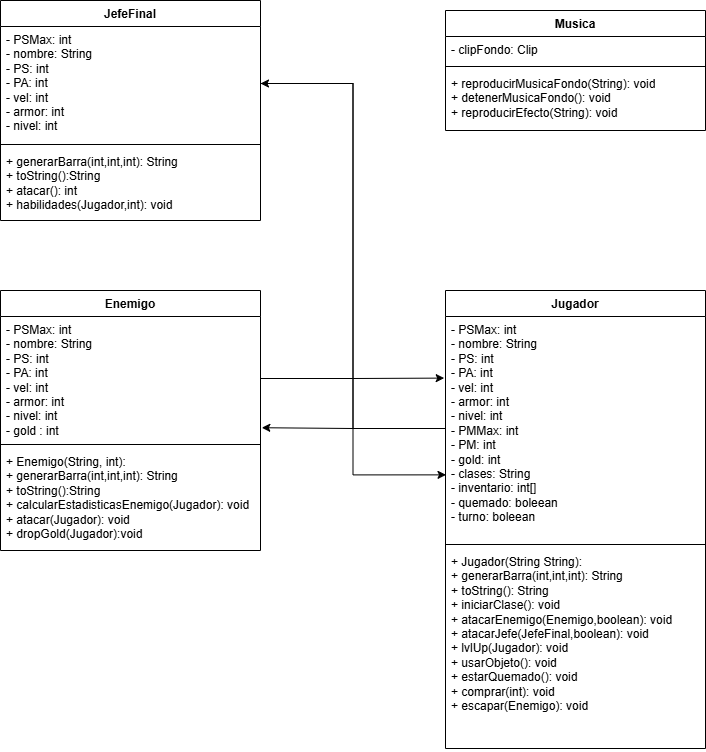

The diagram above was exported from draw.io. Its source (the exported page's mxGraphModel, read from the mxfile embedded in the PNG):
<mxGraphModel dx="1000" dy="1715" grid="1" gridSize="10" guides="1" tooltips="1" connect="1" arrows="1" fold="1" page="1" pageScale="1" pageWidth="827" pageHeight="1169" math="0" shadow="0">
  <root>
    <mxCell id="0" />
    <mxCell id="1" parent="0" />
    <mxCell id="Qoqe6QQQRkHli1VDi3S2-1" value="Musica" style="swimlane;fontStyle=1;align=center;verticalAlign=top;childLayout=stackLayout;horizontal=1;startSize=26;horizontalStack=0;resizeParent=1;resizeParentMax=0;resizeLast=0;collapsible=1;marginBottom=0;whiteSpace=wrap;html=1;" vertex="1" parent="1">
      <mxGeometry x="460" y="-150" width="260" height="120" as="geometry">
        <mxRectangle x="740" width="80" height="30" as="alternateBounds" />
      </mxGeometry>
    </mxCell>
    <mxCell id="Qoqe6QQQRkHli1VDi3S2-2" value="- clipFondo: Clip" style="text;strokeColor=none;fillColor=none;align=left;verticalAlign=top;spacingLeft=4;spacingRight=4;overflow=hidden;rotatable=0;points=[[0,0.5],[1,0.5]];portConstraint=eastwest;whiteSpace=wrap;html=1;" vertex="1" parent="Qoqe6QQQRkHli1VDi3S2-1">
      <mxGeometry y="26" width="260" height="26" as="geometry" />
    </mxCell>
    <mxCell id="Qoqe6QQQRkHli1VDi3S2-3" value="" style="line;strokeWidth=1;fillColor=none;align=left;verticalAlign=middle;spacingTop=-1;spacingLeft=3;spacingRight=3;rotatable=0;labelPosition=right;points=[];portConstraint=eastwest;strokeColor=inherit;" vertex="1" parent="Qoqe6QQQRkHli1VDi3S2-1">
      <mxGeometry y="52" width="260" height="8" as="geometry" />
    </mxCell>
    <mxCell id="Qoqe6QQQRkHli1VDi3S2-4" value="+ reproducirMusicaFondo(String): void&lt;div&gt;+ detenerMusicaFondo(): void&lt;/div&gt;&lt;div&gt;+ reproducirEfecto(String): void&lt;/div&gt;" style="text;strokeColor=none;fillColor=none;align=left;verticalAlign=top;spacingLeft=4;spacingRight=4;overflow=hidden;rotatable=0;points=[[0,0.5],[1,0.5]];portConstraint=eastwest;whiteSpace=wrap;html=1;" vertex="1" parent="Qoqe6QQQRkHli1VDi3S2-1">
      <mxGeometry y="60" width="260" height="60" as="geometry" />
    </mxCell>
    <mxCell id="Qoqe6QQQRkHli1VDi3S2-5" value="JefeFinal" style="swimlane;fontStyle=1;align=center;verticalAlign=top;childLayout=stackLayout;horizontal=1;startSize=26;horizontalStack=0;resizeParent=1;resizeParentMax=0;resizeLast=0;collapsible=1;marginBottom=0;whiteSpace=wrap;html=1;" vertex="1" parent="1">
      <mxGeometry x="15" y="-160" width="260" height="220" as="geometry">
        <mxRectangle x="60" y="42" width="90" height="30" as="alternateBounds" />
      </mxGeometry>
    </mxCell>
    <mxCell id="Qoqe6QQQRkHli1VDi3S2-6" value="- PSMax: int&lt;div&gt;- nombre: String&lt;/div&gt;&lt;div&gt;- PS: int&lt;/div&gt;&lt;div&gt;- PA: int&lt;/div&gt;&lt;div&gt;- vel: int&lt;/div&gt;&lt;div&gt;- armor: int&lt;/div&gt;&lt;div&gt;- nivel: int&lt;/div&gt;" style="text;strokeColor=none;fillColor=none;align=left;verticalAlign=top;spacingLeft=4;spacingRight=4;overflow=hidden;rotatable=0;points=[[0,0.5],[1,0.5]];portConstraint=eastwest;whiteSpace=wrap;html=1;" vertex="1" parent="Qoqe6QQQRkHli1VDi3S2-5">
      <mxGeometry y="26" width="260" height="114" as="geometry" />
    </mxCell>
    <mxCell id="Qoqe6QQQRkHli1VDi3S2-7" value="" style="line;strokeWidth=1;fillColor=none;align=left;verticalAlign=middle;spacingTop=-1;spacingLeft=3;spacingRight=3;rotatable=0;labelPosition=right;points=[];portConstraint=eastwest;strokeColor=inherit;" vertex="1" parent="Qoqe6QQQRkHli1VDi3S2-5">
      <mxGeometry y="140" width="260" height="8" as="geometry" />
    </mxCell>
    <mxCell id="Qoqe6QQQRkHli1VDi3S2-8" value="+ generarBarra(int,int,int): String&lt;div&gt;+ toString():String&lt;/div&gt;&lt;div&gt;+ atacar(): int&lt;/div&gt;&lt;div&gt;+ habilidades(Jugador,int): void&lt;/div&gt;&lt;div&gt;&lt;br&gt;&lt;/div&gt;" style="text;strokeColor=none;fillColor=none;align=left;verticalAlign=top;spacingLeft=4;spacingRight=4;overflow=hidden;rotatable=0;points=[[0,0.5],[1,0.5]];portConstraint=eastwest;whiteSpace=wrap;html=1;" vertex="1" parent="Qoqe6QQQRkHli1VDi3S2-5">
      <mxGeometry y="148" width="260" height="72" as="geometry" />
    </mxCell>
    <mxCell id="Qoqe6QQQRkHli1VDi3S2-9" value="Jugador" style="swimlane;fontStyle=1;align=center;verticalAlign=top;childLayout=stackLayout;horizontal=1;startSize=26;horizontalStack=0;resizeParent=1;resizeParentMax=0;resizeLast=0;collapsible=1;marginBottom=0;whiteSpace=wrap;html=1;" vertex="1" parent="1">
      <mxGeometry x="460" y="130" width="260" height="458" as="geometry">
        <mxRectangle x="827" width="80" height="30" as="alternateBounds" />
      </mxGeometry>
    </mxCell>
    <mxCell id="Qoqe6QQQRkHli1VDi3S2-10" value="- PSMax: int&lt;div&gt;- nombre: String&lt;/div&gt;&lt;div&gt;- PS: int&lt;/div&gt;&lt;div&gt;- PA: int&lt;/div&gt;&lt;div&gt;- vel: int&lt;/div&gt;&lt;div&gt;- armor: int&lt;/div&gt;&lt;div&gt;- nivel: int&lt;/div&gt;&lt;div&gt;- PMMax: int&lt;/div&gt;&lt;div&gt;- PM: int&lt;/div&gt;&lt;div&gt;- gold: int&lt;/div&gt;&lt;div&gt;- clases: String&lt;/div&gt;&lt;div&gt;- inventario: int[]&lt;/div&gt;&lt;div&gt;- quemado: boleean&lt;/div&gt;&lt;div&gt;- turno: boleean&lt;/div&gt;" style="text;strokeColor=none;fillColor=none;align=left;verticalAlign=top;spacingLeft=4;spacingRight=4;overflow=hidden;rotatable=0;points=[[0,0.5],[1,0.5]];portConstraint=eastwest;whiteSpace=wrap;html=1;" vertex="1" parent="Qoqe6QQQRkHli1VDi3S2-9">
      <mxGeometry y="26" width="260" height="224" as="geometry" />
    </mxCell>
    <mxCell id="Qoqe6QQQRkHli1VDi3S2-11" value="" style="line;strokeWidth=1;fillColor=none;align=left;verticalAlign=middle;spacingTop=-1;spacingLeft=3;spacingRight=3;rotatable=0;labelPosition=right;points=[];portConstraint=eastwest;strokeColor=inherit;" vertex="1" parent="Qoqe6QQQRkHli1VDi3S2-9">
      <mxGeometry y="250" width="260" height="8" as="geometry" />
    </mxCell>
    <mxCell id="Qoqe6QQQRkHli1VDi3S2-12" value="+ Jugador(String String):&amp;nbsp;&lt;div&gt;+ generarBarra(int,int,int): String&lt;/div&gt;&lt;div&gt;+ toString(): String&lt;/div&gt;&lt;div&gt;+ iniciarClase(): void&lt;/div&gt;&lt;div&gt;+ atacarEnemigo(Enemigo,boolean): void&lt;/div&gt;&lt;div&gt;+ atacarJefe(JefeFinal,boolean): void&lt;/div&gt;&lt;div&gt;+ lvlUp(Jugador): void&lt;/div&gt;&lt;div&gt;+ usarObjeto(): void&lt;/div&gt;&lt;div&gt;+ estarQuemado(): void&lt;/div&gt;&lt;div&gt;+ comprar(int): void&lt;/div&gt;&lt;div&gt;+ escapar(Enemigo): void&amp;nbsp;&lt;/div&gt;" style="text;strokeColor=none;fillColor=none;align=left;verticalAlign=top;spacingLeft=4;spacingRight=4;overflow=hidden;rotatable=0;points=[[0,0.5],[1,0.5]];portConstraint=eastwest;whiteSpace=wrap;html=1;" vertex="1" parent="Qoqe6QQQRkHli1VDi3S2-9">
      <mxGeometry y="258" width="260" height="200" as="geometry" />
    </mxCell>
    <mxCell id="Qoqe6QQQRkHli1VDi3S2-13" value="Enemigo" style="swimlane;fontStyle=1;align=center;verticalAlign=top;childLayout=stackLayout;horizontal=1;startSize=26;horizontalStack=0;resizeParent=1;resizeParentMax=0;resizeLast=0;collapsible=1;marginBottom=0;whiteSpace=wrap;html=1;" vertex="1" parent="1">
      <mxGeometry x="15" y="130" width="260" height="260" as="geometry" />
    </mxCell>
    <mxCell id="Qoqe6QQQRkHli1VDi3S2-14" value="- PSMax: int&lt;div&gt;- nombre: String&lt;/div&gt;&lt;div&gt;- PS: int&lt;/div&gt;&lt;div&gt;- PA: int&lt;/div&gt;&lt;div&gt;- vel: int&lt;/div&gt;&lt;div&gt;- armor: int&lt;/div&gt;&lt;div&gt;- nivel: int&lt;/div&gt;&lt;div&gt;- gold : int&lt;/div&gt;&lt;div&gt;&lt;br&gt;&lt;/div&gt;" style="text;strokeColor=none;fillColor=none;align=left;verticalAlign=top;spacingLeft=4;spacingRight=4;overflow=hidden;rotatable=0;points=[[0,0.5],[1,0.5]];portConstraint=eastwest;whiteSpace=wrap;html=1;" vertex="1" parent="Qoqe6QQQRkHli1VDi3S2-13">
      <mxGeometry y="26" width="260" height="124" as="geometry" />
    </mxCell>
    <mxCell id="Qoqe6QQQRkHli1VDi3S2-15" value="" style="line;strokeWidth=1;fillColor=none;align=left;verticalAlign=middle;spacingTop=-1;spacingLeft=3;spacingRight=3;rotatable=0;labelPosition=right;points=[];portConstraint=eastwest;strokeColor=inherit;" vertex="1" parent="Qoqe6QQQRkHli1VDi3S2-13">
      <mxGeometry y="150" width="260" height="8" as="geometry" />
    </mxCell>
    <mxCell id="Qoqe6QQQRkHli1VDi3S2-16" value="+ Enemigo(String, int):&lt;div&gt;+ generarBarra(int,int,int): String&lt;/div&gt;&lt;div&gt;+ toString():String&lt;/div&gt;&lt;div&gt;+ calcularEstadisticasEnemigo(Jugador): void&lt;/div&gt;&lt;div&gt;+ atacar(Jugador&lt;span style=&quot;background-color: transparent; color: light-dark(rgb(0, 0, 0), rgb(255, 255, 255));&quot;&gt;): void&lt;/span&gt;&lt;/div&gt;&lt;div&gt;&lt;span style=&quot;background-color: transparent; color: light-dark(rgb(0, 0, 0), rgb(255, 255, 255));&quot;&gt;+ dropGold(Jugador):void&lt;/span&gt;&lt;/div&gt;&lt;div&gt;&lt;br&gt;&lt;/div&gt;" style="text;strokeColor=none;fillColor=none;align=left;verticalAlign=top;spacingLeft=4;spacingRight=4;overflow=hidden;rotatable=0;points=[[0,0.5],[1,0.5]];portConstraint=eastwest;whiteSpace=wrap;html=1;" vertex="1" parent="Qoqe6QQQRkHli1VDi3S2-13">
      <mxGeometry y="158" width="260" height="102" as="geometry" />
    </mxCell>
    <mxCell id="Qoqe6QQQRkHli1VDi3S2-18" style="edgeStyle=orthogonalEdgeStyle;rounded=0;orthogonalLoop=1;jettySize=auto;html=1;exitX=0;exitY=0.5;exitDx=0;exitDy=0;entryX=1.005;entryY=0.897;entryDx=0;entryDy=0;entryPerimeter=0;" edge="1" parent="1" source="Qoqe6QQQRkHli1VDi3S2-10" target="Qoqe6QQQRkHli1VDi3S2-14">
      <mxGeometry relative="1" as="geometry" />
    </mxCell>
    <mxCell id="Qoqe6QQQRkHli1VDi3S2-19" style="edgeStyle=orthogonalEdgeStyle;rounded=0;orthogonalLoop=1;jettySize=auto;html=1;exitX=1;exitY=0.5;exitDx=0;exitDy=0;entryX=-0.005;entryY=0.275;entryDx=0;entryDy=0;entryPerimeter=0;" edge="1" parent="1" source="Qoqe6QQQRkHli1VDi3S2-14" target="Qoqe6QQQRkHli1VDi3S2-10">
      <mxGeometry relative="1" as="geometry" />
    </mxCell>
    <mxCell id="Qoqe6QQQRkHli1VDi3S2-20" style="edgeStyle=orthogonalEdgeStyle;rounded=0;orthogonalLoop=1;jettySize=auto;html=1;exitX=0;exitY=0.5;exitDx=0;exitDy=0;entryX=1;entryY=0.5;entryDx=0;entryDy=0;" edge="1" parent="1" source="Qoqe6QQQRkHli1VDi3S2-10" target="Qoqe6QQQRkHli1VDi3S2-6">
      <mxGeometry relative="1" as="geometry" />
    </mxCell>
    <mxCell id="Qoqe6QQQRkHli1VDi3S2-21" style="edgeStyle=orthogonalEdgeStyle;rounded=0;orthogonalLoop=1;jettySize=auto;html=1;exitX=1;exitY=0.5;exitDx=0;exitDy=0;entryX=0.002;entryY=0.707;entryDx=0;entryDy=0;entryPerimeter=0;" edge="1" parent="1" source="Qoqe6QQQRkHli1VDi3S2-6" target="Qoqe6QQQRkHli1VDi3S2-10">
      <mxGeometry relative="1" as="geometry" />
    </mxCell>
  </root>
</mxGraphModel>